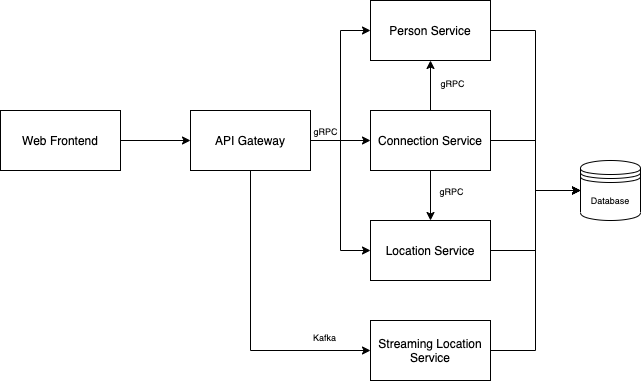

The diagram above was exported from draw.io. Its source (the exported page's mxGraphModel, read from the mxfile embedded in the PNG):
<mxGraphModel dx="786" dy="521" grid="1" gridSize="10" guides="1" tooltips="1" connect="1" arrows="1" fold="1" page="1" pageScale="1" pageWidth="827" pageHeight="1169" math="0" shadow="0">
  <root>
    <mxCell id="WIyWlLk6GJQsqaUBKTNV-0" />
    <mxCell id="WIyWlLk6GJQsqaUBKTNV-1" parent="WIyWlLk6GJQsqaUBKTNV-0" />
    <mxCell id="2x3FiLEbDgn5gVPFU4gi-39" style="edgeStyle=orthogonalEdgeStyle;rounded=0;orthogonalLoop=1;jettySize=auto;html=1;entryX=0;entryY=0.5;entryDx=0;entryDy=0;fontSize=9;" parent="WIyWlLk6GJQsqaUBKTNV-1" source="2x3FiLEbDgn5gVPFU4gi-36" target="2x3FiLEbDgn5gVPFU4gi-38" edge="1">
      <mxGeometry relative="1" as="geometry" />
    </mxCell>
    <mxCell id="2x3FiLEbDgn5gVPFU4gi-36" value="Web Frontend" style="rounded=0;whiteSpace=wrap;html=1;" parent="WIyWlLk6GJQsqaUBKTNV-1" vertex="1">
      <mxGeometry x="40" y="130" width="120" height="60" as="geometry" />
    </mxCell>
    <mxCell id="2x3FiLEbDgn5gVPFU4gi-49" style="edgeStyle=orthogonalEdgeStyle;rounded=0;orthogonalLoop=1;jettySize=auto;html=1;entryX=0;entryY=0.5;entryDx=0;entryDy=0;fontSize=9;" parent="WIyWlLk6GJQsqaUBKTNV-1" source="2x3FiLEbDgn5gVPFU4gi-38" target="2x3FiLEbDgn5gVPFU4gi-45" edge="1">
      <mxGeometry relative="1" as="geometry" />
    </mxCell>
    <mxCell id="2x3FiLEbDgn5gVPFU4gi-50" style="edgeStyle=orthogonalEdgeStyle;rounded=0;orthogonalLoop=1;jettySize=auto;html=1;entryX=0;entryY=0.5;entryDx=0;entryDy=0;fontSize=9;" parent="WIyWlLk6GJQsqaUBKTNV-1" source="2x3FiLEbDgn5gVPFU4gi-38" target="2x3FiLEbDgn5gVPFU4gi-44" edge="1">
      <mxGeometry relative="1" as="geometry" />
    </mxCell>
    <mxCell id="2x3FiLEbDgn5gVPFU4gi-51" style="edgeStyle=orthogonalEdgeStyle;rounded=0;orthogonalLoop=1;jettySize=auto;html=1;entryX=0;entryY=0.5;entryDx=0;entryDy=0;fontSize=9;" parent="WIyWlLk6GJQsqaUBKTNV-1" source="2x3FiLEbDgn5gVPFU4gi-38" target="2x3FiLEbDgn5gVPFU4gi-46" edge="1">
      <mxGeometry relative="1" as="geometry" />
    </mxCell>
    <mxCell id="2x3FiLEbDgn5gVPFU4gi-56" style="edgeStyle=orthogonalEdgeStyle;rounded=0;orthogonalLoop=1;jettySize=auto;html=1;entryX=0;entryY=0.5;entryDx=0;entryDy=0;fontSize=9;" parent="WIyWlLk6GJQsqaUBKTNV-1" source="2x3FiLEbDgn5gVPFU4gi-38" target="2x3FiLEbDgn5gVPFU4gi-55" edge="1">
      <mxGeometry relative="1" as="geometry">
        <Array as="points">
          <mxPoint x="290" y="370" />
        </Array>
      </mxGeometry>
    </mxCell>
    <mxCell id="2x3FiLEbDgn5gVPFU4gi-38" value="API Gateway" style="rounded=0;whiteSpace=wrap;html=1;" parent="WIyWlLk6GJQsqaUBKTNV-1" vertex="1">
      <mxGeometry x="230" y="130" width="120" height="60" as="geometry" />
    </mxCell>
    <mxCell id="2x3FiLEbDgn5gVPFU4gi-42" style="edgeStyle=orthogonalEdgeStyle;rounded=0;orthogonalLoop=1;jettySize=auto;html=1;entryX=0.5;entryY=0;entryDx=0;entryDy=0;fontSize=9;" parent="WIyWlLk6GJQsqaUBKTNV-1" source="2x3FiLEbDgn5gVPFU4gi-44" target="2x3FiLEbDgn5gVPFU4gi-46" edge="1">
      <mxGeometry relative="1" as="geometry" />
    </mxCell>
    <mxCell id="2x3FiLEbDgn5gVPFU4gi-43" style="edgeStyle=orthogonalEdgeStyle;rounded=0;orthogonalLoop=1;jettySize=auto;html=1;entryX=0.5;entryY=1;entryDx=0;entryDy=0;fontSize=9;" parent="WIyWlLk6GJQsqaUBKTNV-1" source="2x3FiLEbDgn5gVPFU4gi-44" target="2x3FiLEbDgn5gVPFU4gi-45" edge="1">
      <mxGeometry relative="1" as="geometry" />
    </mxCell>
    <mxCell id="2x3FiLEbDgn5gVPFU4gi-60" style="edgeStyle=orthogonalEdgeStyle;rounded=0;orthogonalLoop=1;jettySize=auto;html=1;entryX=0;entryY=0.5;entryDx=0;entryDy=0;fontSize=9;" parent="WIyWlLk6GJQsqaUBKTNV-1" source="2x3FiLEbDgn5gVPFU4gi-44" target="2x3FiLEbDgn5gVPFU4gi-58" edge="1">
      <mxGeometry relative="1" as="geometry" />
    </mxCell>
    <mxCell id="2x3FiLEbDgn5gVPFU4gi-44" value="Connection Service" style="rounded=0;whiteSpace=wrap;html=1;" parent="WIyWlLk6GJQsqaUBKTNV-1" vertex="1">
      <mxGeometry x="410" y="130" width="120" height="60" as="geometry" />
    </mxCell>
    <mxCell id="2x3FiLEbDgn5gVPFU4gi-59" style="edgeStyle=orthogonalEdgeStyle;rounded=0;orthogonalLoop=1;jettySize=auto;html=1;entryX=0;entryY=0.5;entryDx=0;entryDy=0;fontSize=9;" parent="WIyWlLk6GJQsqaUBKTNV-1" source="2x3FiLEbDgn5gVPFU4gi-45" target="2x3FiLEbDgn5gVPFU4gi-58" edge="1">
      <mxGeometry relative="1" as="geometry" />
    </mxCell>
    <mxCell id="2x3FiLEbDgn5gVPFU4gi-45" value="Person Service" style="rounded=0;whiteSpace=wrap;html=1;" parent="WIyWlLk6GJQsqaUBKTNV-1" vertex="1">
      <mxGeometry x="410" y="20" width="120" height="60" as="geometry" />
    </mxCell>
    <mxCell id="2x3FiLEbDgn5gVPFU4gi-61" style="edgeStyle=orthogonalEdgeStyle;rounded=0;orthogonalLoop=1;jettySize=auto;html=1;entryX=0;entryY=0.5;entryDx=0;entryDy=0;fontSize=9;" parent="WIyWlLk6GJQsqaUBKTNV-1" source="2x3FiLEbDgn5gVPFU4gi-46" target="2x3FiLEbDgn5gVPFU4gi-58" edge="1">
      <mxGeometry relative="1" as="geometry" />
    </mxCell>
    <mxCell id="2x3FiLEbDgn5gVPFU4gi-46" value="Location Service" style="rounded=0;whiteSpace=wrap;html=1;" parent="WIyWlLk6GJQsqaUBKTNV-1" vertex="1">
      <mxGeometry x="410" y="240" width="120" height="60" as="geometry" />
    </mxCell>
    <mxCell id="2x3FiLEbDgn5gVPFU4gi-47" value="gRPC" style="edgeLabel;html=1;align=center;verticalAlign=middle;resizable=0;points=[];fontSize=9;" parent="WIyWlLk6GJQsqaUBKTNV-1" vertex="1" connectable="0">
      <mxGeometry x="490" y="210" as="geometry" />
    </mxCell>
    <mxCell id="2x3FiLEbDgn5gVPFU4gi-48" value="gRPC" style="edgeLabel;html=1;align=center;verticalAlign=middle;resizable=0;points=[];fontSize=9;" parent="WIyWlLk6GJQsqaUBKTNV-1" vertex="1" connectable="0">
      <mxGeometry x="490" y="110" as="geometry">
        <mxPoint x="1" y="-8" as="offset" />
      </mxGeometry>
    </mxCell>
    <mxCell id="2x3FiLEbDgn5gVPFU4gi-52" value="gRPC" style="edgeLabel;html=1;align=center;verticalAlign=middle;resizable=0;points=[];fontSize=9;" parent="WIyWlLk6GJQsqaUBKTNV-1" vertex="1" connectable="0">
      <mxGeometry x="364" y="150" as="geometry" />
    </mxCell>
    <mxCell id="2x3FiLEbDgn5gVPFU4gi-62" style="edgeStyle=orthogonalEdgeStyle;rounded=0;orthogonalLoop=1;jettySize=auto;html=1;entryX=0;entryY=0.5;entryDx=0;entryDy=0;fontSize=9;" parent="WIyWlLk6GJQsqaUBKTNV-1" source="2x3FiLEbDgn5gVPFU4gi-55" target="2x3FiLEbDgn5gVPFU4gi-58" edge="1">
      <mxGeometry relative="1" as="geometry" />
    </mxCell>
    <mxCell id="2x3FiLEbDgn5gVPFU4gi-55" value="Streaming Location Service" style="rounded=0;whiteSpace=wrap;html=1;" parent="WIyWlLk6GJQsqaUBKTNV-1" vertex="1">
      <mxGeometry x="410" y="340" width="120" height="60" as="geometry" />
    </mxCell>
    <mxCell id="2x3FiLEbDgn5gVPFU4gi-57" value="Kafka" style="edgeLabel;html=1;align=center;verticalAlign=middle;resizable=0;points=[];fontSize=9;" parent="WIyWlLk6GJQsqaUBKTNV-1" vertex="1" connectable="0">
      <mxGeometry x="426" y="230" as="geometry">
        <mxPoint x="-63" y="126" as="offset" />
      </mxGeometry>
    </mxCell>
    <mxCell id="2x3FiLEbDgn5gVPFU4gi-58" value="Database" style="shape=datastore;whiteSpace=wrap;html=1;fontSize=9;" parent="WIyWlLk6GJQsqaUBKTNV-1" vertex="1">
      <mxGeometry x="620" y="180" width="60" height="60" as="geometry" />
    </mxCell>
  </root>
</mxGraphModel>